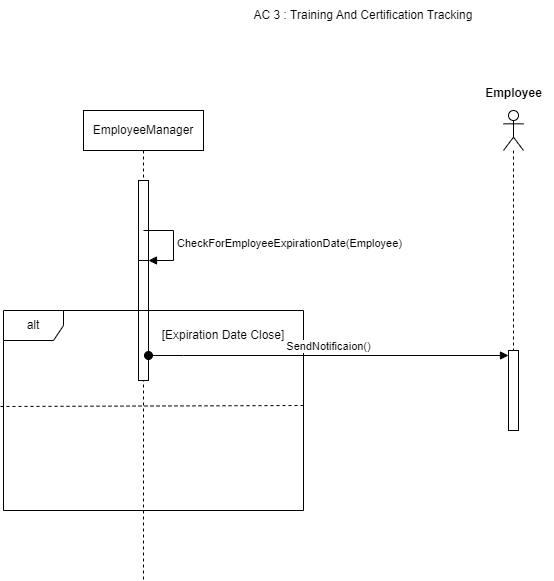

The diagram above was exported from draw.io. Its source (the exported page's mxGraphModel, read from the mxfile embedded in the PNG):
<mxGraphModel dx="1434" dy="1872" grid="1" gridSize="10" guides="1" tooltips="1" connect="1" arrows="1" fold="1" page="1" pageScale="1" pageWidth="850" pageHeight="1100" math="0" shadow="0">
  <root>
    <mxCell id="0" />
    <mxCell id="1" parent="0" />
    <mxCell id="DWfmii1wVWDyRJpXp_Fj-1" value="EmployeeManager" style="shape=umlLifeline;perimeter=lifelinePerimeter;whiteSpace=wrap;html=1;container=1;dropTarget=0;collapsible=0;recursiveResize=0;outlineConnect=0;portConstraint=eastwest;newEdgeStyle={&quot;curved&quot;:0,&quot;rounded&quot;:0};size=40;" vertex="1" parent="1">
      <mxGeometry x="340" y="80" width="120" height="470" as="geometry" />
    </mxCell>
    <mxCell id="DWfmii1wVWDyRJpXp_Fj-2" value="" style="html=1;points=[[0,0,0,0,5],[0,1,0,0,-5],[1,0,0,0,5],[1,1,0,0,-5]];perimeter=orthogonalPerimeter;outlineConnect=0;targetShapes=umlLifeline;portConstraint=eastwest;newEdgeStyle={&quot;curved&quot;:0,&quot;rounded&quot;:0};" vertex="1" parent="DWfmii1wVWDyRJpXp_Fj-1">
      <mxGeometry x="55" y="70" width="10" height="80" as="geometry" />
    </mxCell>
    <mxCell id="DWfmii1wVWDyRJpXp_Fj-3" value="" style="html=1;points=[[0,0,0,0,5],[0,1,0,0,-5],[1,0,0,0,5],[1,1,0,0,-5]];perimeter=orthogonalPerimeter;outlineConnect=0;targetShapes=umlLifeline;portConstraint=eastwest;newEdgeStyle={&quot;curved&quot;:0,&quot;rounded&quot;:0};" vertex="1" parent="DWfmii1wVWDyRJpXp_Fj-1">
      <mxGeometry x="55" y="150" width="10" height="120" as="geometry" />
    </mxCell>
    <mxCell id="DWfmii1wVWDyRJpXp_Fj-4" value="CheckForEmployeeExpirationDate(Employee)" style="html=1;align=left;spacingLeft=2;endArrow=block;rounded=0;edgeStyle=orthogonalEdgeStyle;curved=0;rounded=0;" edge="1" target="DWfmii1wVWDyRJpXp_Fj-3" parent="DWfmii1wVWDyRJpXp_Fj-1">
      <mxGeometry relative="1" as="geometry">
        <mxPoint x="60" y="120" as="sourcePoint" />
        <Array as="points">
          <mxPoint x="90" y="150" />
        </Array>
      </mxGeometry>
    </mxCell>
    <mxCell id="DWfmii1wVWDyRJpXp_Fj-5" value="alt" style="shape=umlFrame;whiteSpace=wrap;html=1;pointerEvents=0;" vertex="1" parent="1">
      <mxGeometry x="260" y="280" width="300" height="200" as="geometry" />
    </mxCell>
    <mxCell id="DWfmii1wVWDyRJpXp_Fj-6" value="" style="endArrow=none;dashed=1;html=1;rounded=0;exitX=-0.01;exitY=0.48;exitDx=0;exitDy=0;exitPerimeter=0;entryX=1.003;entryY=0.475;entryDx=0;entryDy=0;entryPerimeter=0;" edge="1" parent="1" source="DWfmii1wVWDyRJpXp_Fj-5" target="DWfmii1wVWDyRJpXp_Fj-5">
      <mxGeometry width="50" height="50" relative="1" as="geometry">
        <mxPoint x="400" y="420" as="sourcePoint" />
        <mxPoint x="450" y="370" as="targetPoint" />
      </mxGeometry>
    </mxCell>
    <mxCell id="DWfmii1wVWDyRJpXp_Fj-7" value="[Expiration Date Close]" style="text;html=1;align=center;verticalAlign=middle;whiteSpace=wrap;rounded=0;" vertex="1" parent="1">
      <mxGeometry x="410" y="290" width="140" height="30" as="geometry" />
    </mxCell>
    <mxCell id="DWfmii1wVWDyRJpXp_Fj-8" value="" style="shape=umlLifeline;perimeter=lifelinePerimeter;whiteSpace=wrap;html=1;container=1;dropTarget=0;collapsible=0;recursiveResize=0;outlineConnect=0;portConstraint=eastwest;newEdgeStyle={&quot;curved&quot;:0,&quot;rounded&quot;:0};participant=umlActor;" vertex="1" parent="1">
      <mxGeometry x="760" y="80" width="20" height="320" as="geometry" />
    </mxCell>
    <mxCell id="DWfmii1wVWDyRJpXp_Fj-10" value="" style="html=1;points=[[0,0,0,0,5],[0,1,0,0,-5],[1,0,0,0,5],[1,1,0,0,-5]];perimeter=orthogonalPerimeter;outlineConnect=0;targetShapes=umlLifeline;portConstraint=eastwest;newEdgeStyle={&quot;curved&quot;:0,&quot;rounded&quot;:0};" vertex="1" parent="DWfmii1wVWDyRJpXp_Fj-8">
      <mxGeometry x="5" y="240" width="10" height="80" as="geometry" />
    </mxCell>
    <mxCell id="DWfmii1wVWDyRJpXp_Fj-9" value="Employee" style="text;align=center;fontStyle=1;verticalAlign=middle;spacingLeft=3;spacingRight=3;strokeColor=none;rotatable=0;points=[[0,0.5],[1,0.5]];portConstraint=eastwest;html=1;" vertex="1" parent="1">
      <mxGeometry x="730" y="50" width="80" height="26" as="geometry" />
    </mxCell>
    <mxCell id="DWfmii1wVWDyRJpXp_Fj-11" value="SendNotificaion()" style="html=1;verticalAlign=bottom;startArrow=oval;endArrow=block;startSize=8;curved=0;rounded=0;entryX=0;entryY=0;entryDx=0;entryDy=5;" edge="1" target="DWfmii1wVWDyRJpXp_Fj-10" parent="1" source="DWfmii1wVWDyRJpXp_Fj-3">
      <mxGeometry relative="1" as="geometry">
        <mxPoint x="410" y="325" as="sourcePoint" />
        <Array as="points">
          <mxPoint x="440" y="325" />
        </Array>
      </mxGeometry>
    </mxCell>
    <mxCell id="DWfmii1wVWDyRJpXp_Fj-12" value="AC 3 : Training And Certification Tracking" style="text;html=1;align=center;verticalAlign=middle;whiteSpace=wrap;rounded=0;" vertex="1" parent="1">
      <mxGeometry x="500" y="-30" width="240" height="30" as="geometry" />
    </mxCell>
  </root>
</mxGraphModel>